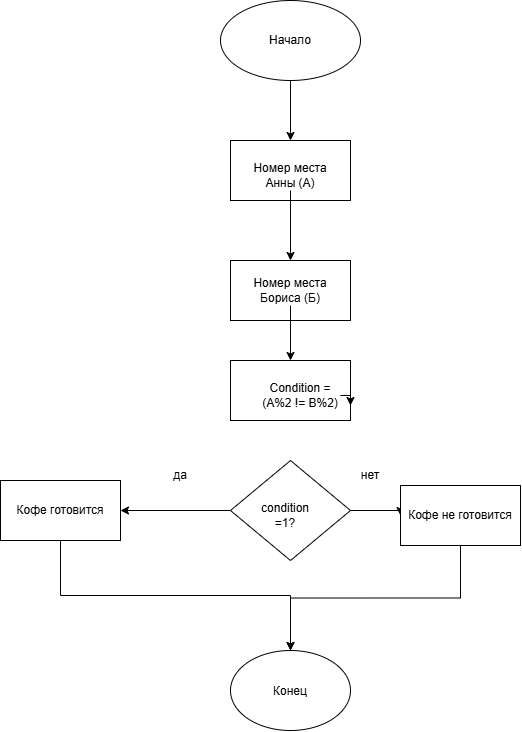

The diagram above was exported from draw.io. Its source (the exported page's mxGraphModel, read from the mxfile embedded in the PNG):
<mxGraphModel dx="1334" dy="790" grid="1" gridSize="10" guides="1" tooltips="1" connect="1" arrows="1" fold="1" page="1" pageScale="1" pageWidth="827" pageHeight="1169" math="0" shadow="0">
  <root>
    <mxCell id="0" />
    <mxCell id="1" parent="0" />
    <mxCell id="V26d41RyP1fuNsC11LFs-7" edge="1" parent="1" source="V26d41RyP1fuNsC11LFs-1" style="edgeStyle=orthogonalEdgeStyle;rounded=0;orthogonalLoop=1;jettySize=auto;html=1;exitX=0.5;exitY=1;exitDx=0;exitDy=0;entryX=0.5;entryY=0;entryDx=0;entryDy=0;defaultLabelBackgroundColor=page;" target="V26d41RyP1fuNsC11LFs-3">
      <mxGeometry relative="1" as="geometry" />
    </mxCell>
    <mxCell id="V26d41RyP1fuNsC11LFs-1" parent="1" style="ellipse;whiteSpace=wrap;html=1;shapeInside=1;" value="" vertex="1">
      <mxGeometry height="80" width="140" x="310" y="40" as="geometry" />
    </mxCell>
    <mxCell id="V26d41RyP1fuNsC11LFs-2" parent="1" style="text;html=1;whiteSpace=wrap;strokeColor=none;fillColor=none;align=center;verticalAlign=middle;rounded=0;" value="Начало" vertex="1">
      <mxGeometry height="30" width="60" x="350" y="65" as="geometry" />
    </mxCell>
    <mxCell id="V26d41RyP1fuNsC11LFs-3" parent="1" style="whiteSpace=wrap;html=1;" value="" vertex="1">
      <mxGeometry height="60" width="120" x="320" y="180" as="geometry" />
    </mxCell>
    <mxCell id="V26d41RyP1fuNsC11LFs-4" parent="1" style="whiteSpace=wrap;html=1;" value="" vertex="1">
      <mxGeometry height="60" width="120" x="320" y="300" as="geometry" />
    </mxCell>
    <mxCell id="V26d41RyP1fuNsC11LFs-8" edge="1" parent="1" source="V26d41RyP1fuNsC11LFs-5" style="edgeStyle=orthogonalEdgeStyle;rounded=0;orthogonalLoop=1;jettySize=auto;html=1;exitX=0.5;exitY=1;exitDx=0;exitDy=0;entryX=0.5;entryY=0;entryDx=0;entryDy=0;defaultLabelBackgroundColor=page;" target="V26d41RyP1fuNsC11LFs-4">
      <mxGeometry relative="1" as="geometry" />
    </mxCell>
    <mxCell id="V26d41RyP1fuNsC11LFs-5" parent="1" style="text;html=1;whiteSpace=wrap;strokeColor=none;fillColor=none;align=center;verticalAlign=middle;rounded=0;" value="Номер места Анны (А)" vertex="1">
      <mxGeometry height="30" width="80" x="340" y="200" as="geometry" />
    </mxCell>
    <mxCell id="V26d41RyP1fuNsC11LFs-13" edge="1" parent="1" source="V26d41RyP1fuNsC11LFs-6" style="edgeStyle=orthogonalEdgeStyle;rounded=0;orthogonalLoop=1;jettySize=auto;html=1;exitX=0.5;exitY=1;exitDx=0;exitDy=0;entryX=0.5;entryY=0;entryDx=0;entryDy=0;defaultLabelBackgroundColor=page;" target="V26d41RyP1fuNsC11LFs-9">
      <mxGeometry relative="1" as="geometry" />
    </mxCell>
    <mxCell id="V26d41RyP1fuNsC11LFs-6" parent="1" style="text;html=1;whiteSpace=wrap;strokeColor=none;fillColor=none;align=center;verticalAlign=middle;rounded=0;" value="Номер места Бориса (Б)" vertex="1">
      <mxGeometry height="30" width="80" x="340" y="315" as="geometry" />
    </mxCell>
    <mxCell id="V26d41RyP1fuNsC11LFs-9" parent="1" style="whiteSpace=wrap;html=1;" value="" vertex="1">
      <mxGeometry height="60" width="120" x="320" y="400" as="geometry" />
    </mxCell>
    <mxCell id="V26d41RyP1fuNsC11LFs-12" edge="1" parent="1" source="V26d41RyP1fuNsC11LFs-10" style="edgeStyle=orthogonalEdgeStyle;rounded=0;orthogonalLoop=1;jettySize=auto;html=1;exitX=1;exitY=0.5;exitDx=0;exitDy=0;entryX=1;entryY=0.75;entryDx=0;entryDy=0;defaultLabelBackgroundColor=page;" target="V26d41RyP1fuNsC11LFs-9">
      <mxGeometry relative="1" as="geometry" />
    </mxCell>
    <mxCell id="V26d41RyP1fuNsC11LFs-10" parent="1" style="text;html=1;whiteSpace=wrap;strokeColor=none;fillColor=none;align=center;verticalAlign=middle;rounded=0;" value="Condition =(A%2 != B%2)" vertex="1">
      <mxGeometry height="30" width="80" x="350" y="420" as="geometry" />
    </mxCell>
    <mxCell id="V26d41RyP1fuNsC11LFs-18" edge="1" parent="1" source="V26d41RyP1fuNsC11LFs-14" style="edgeStyle=orthogonalEdgeStyle;rounded=0;orthogonalLoop=1;jettySize=auto;html=1;exitX=0;exitY=0.5;exitDx=0;exitDy=0;entryX=1;entryY=0.5;entryDx=0;entryDy=0;defaultLabelBackgroundColor=page;" target="V26d41RyP1fuNsC11LFs-16">
      <mxGeometry relative="1" as="geometry" />
    </mxCell>
    <mxCell id="V26d41RyP1fuNsC11LFs-19" edge="1" parent="1" source="V26d41RyP1fuNsC11LFs-14" style="edgeStyle=orthogonalEdgeStyle;rounded=0;orthogonalLoop=1;jettySize=auto;html=1;exitX=1;exitY=0.5;exitDx=0;exitDy=0;entryX=0;entryY=0.5;entryDx=0;entryDy=0;defaultLabelBackgroundColor=page;" target="V26d41RyP1fuNsC11LFs-17">
      <mxGeometry relative="1" x="0.7455" as="geometry">
        <Array as="points">
          <mxPoint x="490" y="550" />
        </Array>
      </mxGeometry>
    </mxCell>
    <mxCell id="V26d41RyP1fuNsC11LFs-14" parent="1" style="rhombus;whiteSpace=wrap;html=1;shapeInside=1;" value="" vertex="1">
      <mxGeometry height="100" width="120" x="320" y="500" as="geometry" />
    </mxCell>
    <mxCell id="V26d41RyP1fuNsC11LFs-15" parent="1" style="text;html=1;whiteSpace=wrap;strokeColor=none;fillColor=none;align=center;verticalAlign=middle;rounded=0;" value="condition =1?" vertex="1">
      <mxGeometry height="30" width="70" x="340" y="540" as="geometry" />
    </mxCell>
    <mxCell id="V26d41RyP1fuNsC11LFs-24" edge="1" parent="1" source="V26d41RyP1fuNsC11LFs-16" style="edgeStyle=orthogonalEdgeStyle;rounded=0;orthogonalLoop=1;jettySize=auto;html=1;exitX=0.5;exitY=1;exitDx=0;exitDy=0;entryX=0.5;entryY=0;entryDx=0;entryDy=0;defaultLabelBackgroundColor=page;" target="V26d41RyP1fuNsC11LFs-22">
      <mxGeometry relative="1" as="geometry" />
    </mxCell>
    <mxCell id="V26d41RyP1fuNsC11LFs-16" parent="1" style="whiteSpace=wrap;html=1;" value="Кофе готовится" vertex="1">
      <mxGeometry height="60" width="120" x="90" y="520" as="geometry" />
    </mxCell>
    <mxCell id="V26d41RyP1fuNsC11LFs-23" edge="1" parent="1" source="V26d41RyP1fuNsC11LFs-17" style="edgeStyle=orthogonalEdgeStyle;rounded=0;orthogonalLoop=1;jettySize=auto;html=1;exitX=0.5;exitY=1;exitDx=0;exitDy=0;entryX=0.5;entryY=0;entryDx=0;entryDy=0;defaultLabelBackgroundColor=page;" target="V26d41RyP1fuNsC11LFs-22">
      <mxGeometry relative="1" as="geometry" />
    </mxCell>
    <mxCell id="V26d41RyP1fuNsC11LFs-17" parent="1" style="whiteSpace=wrap;html=1;" value="Кофе не готовится" vertex="1">
      <mxGeometry height="60" width="120" x="490" y="525" as="geometry" />
    </mxCell>
    <mxCell id="V26d41RyP1fuNsC11LFs-20" parent="1" style="text;html=1;whiteSpace=wrap;strokeColor=none;fillColor=none;align=center;verticalAlign=middle;rounded=0;" value="да" vertex="1">
      <mxGeometry height="30" width="60" x="240" y="500" as="geometry" />
    </mxCell>
    <mxCell id="V26d41RyP1fuNsC11LFs-21" parent="1" style="text;html=1;whiteSpace=wrap;strokeColor=none;fillColor=none;align=center;verticalAlign=middle;rounded=0;" value="нет" vertex="1">
      <mxGeometry height="30" width="60" x="430" y="500" as="geometry" />
    </mxCell>
    <mxCell id="V26d41RyP1fuNsC11LFs-22" parent="1" style="ellipse;whiteSpace=wrap;html=1;shapeInside=1;" value="Конец" vertex="1">
      <mxGeometry height="80" width="120" x="320" y="690" as="geometry" />
    </mxCell>
  </root>
</mxGraphModel>